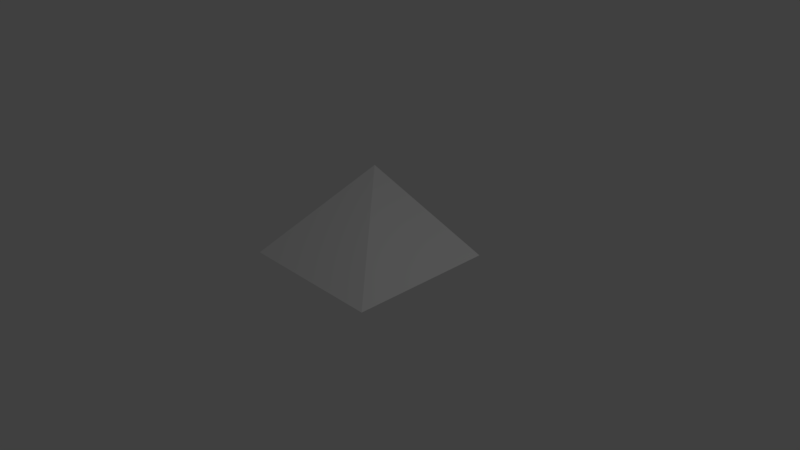 # Source: sand_block_edge_2_bend_inward.blend  (saved by Blender 2.79.0; exported with 4.5.12 LTS)
import bpy
from mathutils import Matrix  # noqa: F401  (used for matrix-valued properties, if any)

bpy.ops.wm.read_factory_settings(use_empty=True)
scene = bpy.context.scene
scene.name = 'Scene'

# ---- collections
col_collection_1 = bpy.data.collections.new('Collection 1'); scene.collection.children.link(col_collection_1)

# ---- world
world_world = bpy.data.worlds.new('World'); scene.world = world_world
world_world.color = (0.05088, 0.05088, 0.05088)
world_world.use_sun_shadow = False
world_world.sun_shadow_jitter_overblur = 0.0
world_world.cycles.sampling_method = 'MANUAL'

# ---- cameras
cam_camera = bpy.data.cameras.new('Camera')
cam_camera.clip_end = 100.0
cam_camera.lens = 35.0
cam_camera.sensor_width = 32.0
cam_camera.sensor_height = 18.0
cam_camera.ortho_scale = 7.314
cam_camera.dof.focus_distance = 0.0
cam_camera.dof.aperture_fstop = 128.0

# ---- lights
light_lamp = bpy.data.lights.new('Lamp', 'POINT')
light_lamp.transmission_factor = 0.0
light_lamp.cutoff_distance = 30.0
light_lamp.energy = 100.0
light_lamp.shadow_buffer_clip_start = 1.001
light_lamp.shadow_soft_size = 0.1
light_lamp.shadow_maximum_resolution = 0.006
light_lamp.use_absolute_resolution = True

# ---- meshes
me_plane = bpy.data.meshes.new('Plane')
me_plane.from_pydata([(-1.0, -1.0, 0.0), (1.0, -1.0, 0.0), (-1.0, 1.0, 0.0), (1.0, 1.0, 0.0), (-1.0, 1.0, 0.6483)], [], [(0, 1, 3, 2), (0, 2, 4), (2, 3, 4), (1, 4, 0), (3, 4, 1)])
me_plane.use_remesh_preserve_volume = False
me_plane.use_remesh_preserve_attributes = False
me_plane.use_mirror_vertex_groups = False
me_plane.update()

# ---- objects
ob_plane = bpy.data.objects.new('Plane', me_plane)
ob_lamp = bpy.data.objects.new('Lamp', light_lamp)
ob_camera = bpy.data.objects.new('Camera', cam_camera)

# ---- transforms, parenting, visibility, modifiers, constraints
ob_plane.location = (0.0, 0.0, 0.0)
ob_plane.lineart.crease_threshold = 0.0
ob_lamp.location = (4.076, 1.005, 5.904)
ob_lamp.rotation_euler = (0.6503, 0.05522, 1.866)
ob_lamp.lock_rotations_4d = False
ob_lamp.empty_display_type = 'ARROWS'
ob_lamp.color = (0.0, 0.0, 0.0, 0.0)
ob_lamp.lineart.crease_threshold = 0.0
ob_camera.location = (7.481, -6.508, 5.344)
ob_camera.rotation_euler = (1.109, 0.0, 0.8149)
ob_camera.lock_rotations_4d = False
ob_camera.empty_display_type = 'ARROWS'
ob_camera.color = (0.0, 0.0, 0.0, 0.0)
ob_camera.display_type = 'WIRE'
ob_camera.lineart.crease_threshold = 0.0

# ---- collection membership
col_collection_1.objects.link(ob_plane)
col_collection_1.objects.link(ob_lamp)
col_collection_1.objects.link(ob_camera)

# ---- scene / render settings (as saved in the file)
scene.camera = ob_camera
scene.frame_start = 1; scene.frame_end = 250; scene.frame_set(1)
scene.render.engine = 'BLENDER_EEVEE_NEXT'
scene.render.resolution_percentage = 50
scene.render.dither_intensity = 0.0
scene.cycles.use_denoising = False
scene.cycles.samples = 128
scene.cycles.sampling_pattern = 'TABULATED_SOBOL'
scene.cycles.use_adaptive_sampling = False
scene.cycles.use_light_tree = False
scene.cycles.blur_glossy = 0.0
scene.cycles.sample_clamp_indirect = 0.0
scene.view_settings.view_transform = 'Standard'
bpy.context.view_layer.update()
